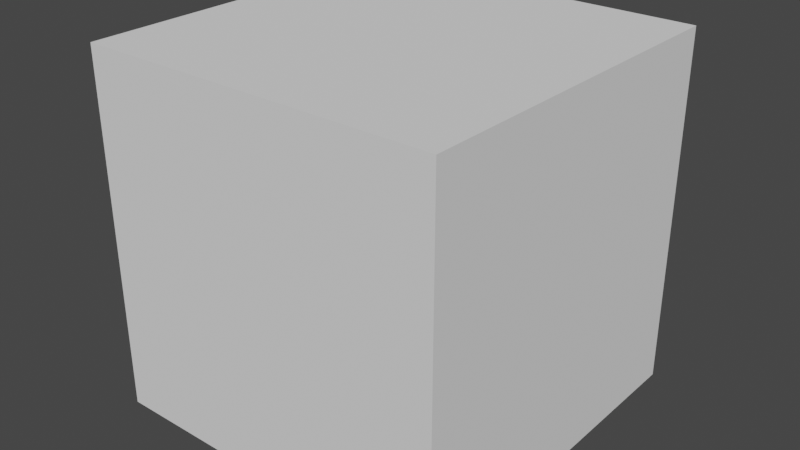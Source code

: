 # Source: crystal.blend  (saved by Blender 2.93.20; exported with 4.5.12 LTS)
import bpy
from mathutils import Matrix  # noqa: F401  (used for matrix-valued properties, if any)

bpy.ops.wm.read_factory_settings(use_empty=True)
scene = bpy.context.scene
scene.name = 'Scene'

# ---- collections
col_collection = bpy.data.collections.new('Collection'); scene.collection.children.link(col_collection)

# ---- world
world_world = bpy.data.worlds.new('World'); scene.world = world_world
world_world.use_nodes = True; world_world.node_tree.nodes.clear()
_N = world_world.node_tree.nodes; _L = world_world.node_tree.links
n0 = _N.new('ShaderNodeOutputWorld'); n0.name = 'World Output'; n0.location = (300, 300)
n1 = _N.new('ShaderNodeBackground'); n1.name = 'Background'; n1.location = (10, 300)
n1.inputs[0].default_value = (0.05088, 0.05088, 0.05088, 1.0)
_L.new(n1.outputs[0], n0.inputs[0])
n0.is_active_output = True
world_world.color = (0.05088, 0.05088, 0.05088)
world_world.use_sun_shadow = False
world_world.sun_shadow_jitter_overblur = 0.0

# ---- meshes
me_cube_001 = bpy.data.meshes.new('Cube.001')
me_cube_001.from_pydata([(-1.0, -1.0, -1.0), (-1.0, -1.0, 1.0), (-1.0, 1.0, -1.0), (-1.0, 1.0, 1.0), (1.0, -1.0, -1.0), (1.0, -1.0, 1.0), (1.0, 1.0, -1.0), (1.0, 1.0, 1.0)], [], [(0, 1, 3, 2), (2, 3, 7, 6), (6, 7, 5, 4), (4, 5, 1, 0), (2, 6, 4, 0), (7, 3, 1, 5)])
_uv = me_cube_001.uv_layers.new(name='UVMap')
_uv.uv.foreach_set('vector', [0.375, 0.0, 0.625, 0.0, 0.625, 0.25, 0.375, 0.25, 0.375, 0.25, 0.625, 0.25, 0.625, 0.5, 0.375, 0.5, 0.375, 0.5, 0.625, 0.5, 0.625, 0.75, 0.375, 0.75, 0.375, 0.75, 0.625, 0.75, 0.625, 1.0, 0.375, 1.0, 0.125, 0.5, 0.375, 0.5, 0.375, 0.75, 0.125, 0.75, 0.625, 0.5, 0.875, 0.5, 0.875, 0.75, 0.625, 0.75])
me_cube_001.use_remesh_fix_poles = True
me_cube_001.use_remesh_preserve_attributes = False
me_cube_001.update()

# ---- objects
ob_cube = bpy.data.objects.new('Cube', me_cube_001)

# ---- transforms, parenting, visibility, modifiers, constraints
ob_cube.location = (0.0, 0.0, 0.0)

# ---- collection membership
col_collection.objects.link(ob_cube)

# ---- scene / render settings (as saved in the file)
scene.frame_start = 1; scene.frame_end = 250; scene.frame_set(1)
scene.render.engine = 'BLENDER_EEVEE_NEXT'
scene.cycles.use_denoising = False
scene.cycles.samples = 128
scene.cycles.sampling_pattern = 'TABULATED_SOBOL'
scene.cycles.use_adaptive_sampling = False
scene.cycles.use_light_tree = False
scene.view_settings.view_transform = 'Filmic'
bpy.context.view_layer.update()

# ---- added for rendering (the .blend has no active camera and no usable light): camera, sun
cam_auto = bpy.data.cameras.new('AutoCamera')
cam_auto.lens = 50.0
cam_auto.sensor_width = 36.0
cam_auto.clip_end = 1000.0
ob_auto_camera = bpy.data.objects.new('AutoCamera', cam_auto)
scene.collection.objects.link(ob_auto_camera)
ob_auto_camera.location = (3.20507, -3.84609, 2.56406)
ob_auto_camera.rotation_euler = (1.09748, -7.21219e-08, 0.694738)
scene.camera = ob_auto_camera
light_auto_sun = bpy.data.lights.new('AutoSun', 'SUN')
light_auto_sun.energy = 3.0
light_auto_sun.angle = 0.0523599
ob_auto_sun = bpy.data.objects.new('AutoSun', light_auto_sun)
scene.collection.objects.link(ob_auto_sun)
ob_auto_sun.rotation_euler = (0.872665, 0.174533, 0.523599)
bpy.context.view_layer.update()
